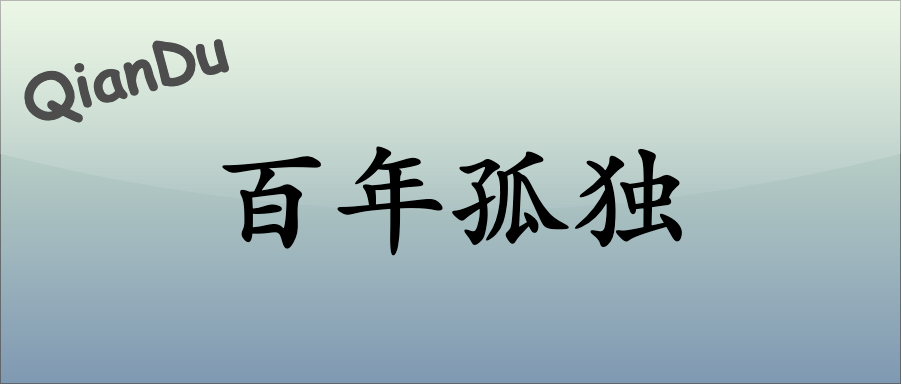

The diagram above was exported from draw.io. Its source (the exported page's mxGraphModel, read from the mxfile embedded in the PNG):
<mxGraphModel dx="1209" dy="1616" grid="1" gridSize="10" guides="1" tooltips="1" connect="1" arrows="1" fold="1" page="1" pageScale="1" pageWidth="900" pageHeight="383" math="0" shadow="0">
  <root>
    <mxCell id="0" />
    <mxCell id="1" parent="0" />
    <mxCell id="v5awPFEotDlEYcYJcZ2H-3" value="" style="rounded=0;whiteSpace=wrap;html=1;spacingLeft=470;opacity=50;textOpacity=50;gradientColor=#003366;fillColor=#B9E0A5;glass=1;shadow=0;" parent="1" vertex="1">
      <mxGeometry width="900" height="383" as="geometry" />
    </mxCell>
    <mxCell id="v5awPFEotDlEYcYJcZ2H-1" value="&lt;font size=&quot;1&quot; style=&quot;&quot;&gt;&lt;b style=&quot;font-size: 120px;&quot;&gt;百年孤独&lt;/b&gt;&lt;/font&gt;" style="text;html=1;align=center;verticalAlign=middle;resizable=0;points=[];autosize=1;strokeColor=none;fillColor=none;fontColor=#000000;fontFamily=Kaiti SC;" parent="1" vertex="1">
      <mxGeometry x="200" y="112" width="500" height="160" as="geometry" />
    </mxCell>
    <mxCell id="2" value="QianDu" style="text;align=center;verticalAlign=top;resizable=0;points=[];autosize=1;strokeColor=none;fillColor=none;fontColor=#4D4D4D;fontFamily=Comic Sans MS;rotation=-15;opacity=50;rounded=0;labelBackgroundColor=none;labelBorderColor=none;gradientColor=#B3B3B3;textShadow=0;fontSize=60;fontStyle=1;" parent="1" vertex="1">
      <mxGeometry x="10" y="30" width="230" height="90" as="geometry" />
    </mxCell>
  </root>
</mxGraphModel>